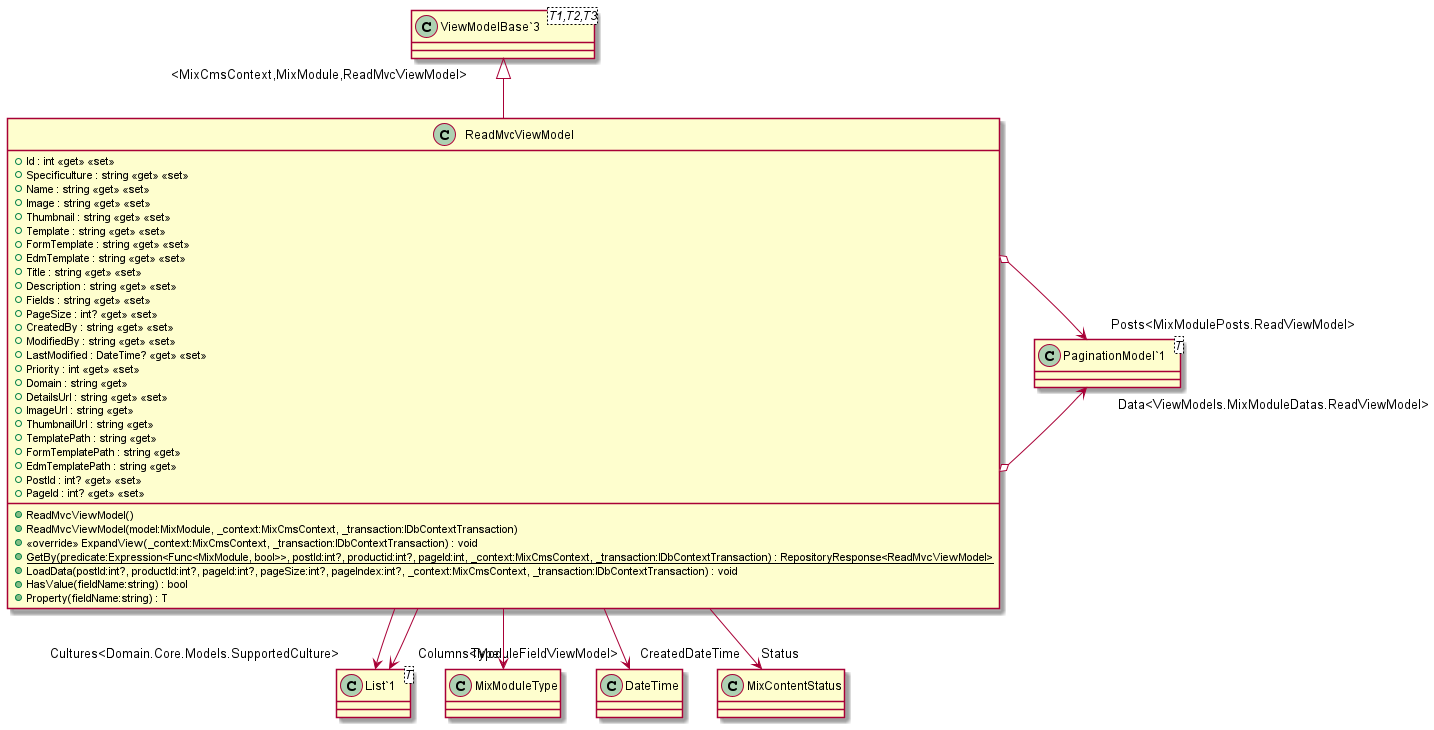

The diagram above was rendered by PlantUML. Its source (embedded in the PNG):
@startuml
class ReadMvcViewModel {
    + Id : int <<get>> <<set>>
    + Specificulture : string <<get>> <<set>>
    + Name : string <<get>> <<set>>
    + Image : string <<get>> <<set>>
    + Thumbnail : string <<get>> <<set>>
    + Template : string <<get>> <<set>>
    + FormTemplate : string <<get>> <<set>>
    + EdmTemplate : string <<get>> <<set>>
    + Title : string <<get>> <<set>>
    + Description : string <<get>> <<set>>
    + Fields : string <<get>> <<set>>
    + PageSize : int? <<get>> <<set>>
    + CreatedBy : string <<get>> <<set>>
    + ModifiedBy : string <<get>> <<set>>
    + LastModified : DateTime? <<get>> <<set>>
    + Priority : int <<get>> <<set>>
    + Domain : string <<get>>
    + DetailsUrl : string <<get>> <<set>>
    + ImageUrl : string <<get>>
    + ThumbnailUrl : string <<get>>
    + TemplatePath : string <<get>>
    + FormTemplatePath : string <<get>>
    + EdmTemplatePath : string <<get>>
    + PostId : int? <<get>> <<set>>
    + PageId : int? <<get>> <<set>>
    + ReadMvcViewModel()
    + ReadMvcViewModel(model:MixModule, _context:MixCmsContext, _transaction:IDbContextTransaction)
    + <<override>> ExpandView(_context:MixCmsContext, _transaction:IDbContextTransaction) : void
    + {static} GetBy(predicate:Expression<Func<MixModule, bool>>, postId:int?, productid:int?, pageId:int, _context:MixCmsContext, _transaction:IDbContextTransaction) : RepositoryResponse<ReadMvcViewModel>
    + LoadData(postId:int?, productId:int?, pageId:int?, pageSize:int?, pageIndex:int?, _context:MixCmsContext, _transaction:IDbContextTransaction) : void
    + HasValue(fieldName:string) : bool
    + Property(fieldName:string) : T
}
class "ViewModelBase`3"<T1,T2,T3> {
}
class "List`1"<T> {
}
class "PaginationModel`1"<T> {
}
"ViewModelBase`3" "<MixCmsContext,MixModule,ReadMvcViewModel>" <|-- ReadMvcViewModel
ReadMvcViewModel --> "Cultures<Domain.Core.Models.SupportedCulture>" "List`1"
ReadMvcViewModel --> "Type" MixModuleType
ReadMvcViewModel --> "CreatedDateTime" DateTime
ReadMvcViewModel --> "Status" MixContentStatus
ReadMvcViewModel --> "Columns<ModuleFieldViewModel>" "List`1"
ReadMvcViewModel o-> "Data<ViewModels.MixModuleDatas.ReadViewModel>" "PaginationModel`1"
ReadMvcViewModel o-> "Posts<MixModulePosts.ReadViewModel>" "PaginationModel`1"
@enduml